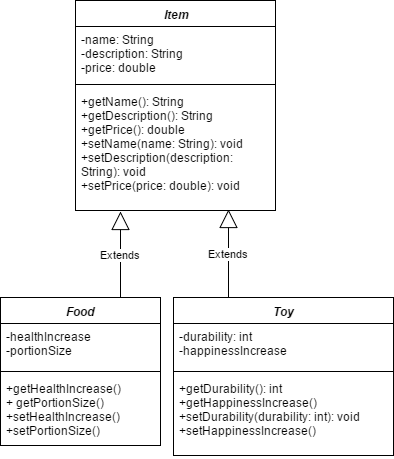

The diagram above was exported from draw.io. Its source (the exported page's mxGraphModel, read from the mxfile embedded in the PNG):
<mxGraphModel dx="1426" dy="745" grid="1" gridSize="10" guides="1" tooltips="1" connect="1" arrows="1" fold="1" page="1" pageScale="1" pageWidth="826" pageHeight="1169" background="#ffffff" math="0" shadow="0">
  <root>
    <mxCell id="0" />
    <mxCell id="1" parent="0" />
    <mxCell id="2" value="&lt;i&gt;&lt;span&gt;&amp;nbsp;I&lt;/span&gt;&lt;span&gt;tem&lt;/span&gt;&lt;/i&gt;" style="swimlane;html=1;fontStyle=1;align=center;verticalAlign=top;childLayout=stackLayout;horizontal=1;startSize=26;horizontalStack=0;resizeParent=1;resizeLast=0;collapsible=1;marginBottom=0;swimlaneFillColor=#ffffff;perimeterSpacing=0;" parent="1" vertex="1">
      <mxGeometry x="100" y="170" width="200" height="210" as="geometry" />
    </mxCell>
    <mxCell id="3" value="-name: String&#10;-description: String&#10;-price: double" style="text;strokeColor=none;fillColor=none;align=left;verticalAlign=top;spacingLeft=4;spacingRight=4;overflow=hidden;rotatable=0;points=[[0,0.5],[1,0.5]];portConstraint=eastwest;" parent="2" vertex="1">
      <mxGeometry y="26" width="200" height="54" as="geometry" />
    </mxCell>
    <mxCell id="4" value="" style="line;html=1;strokeWidth=1;fillColor=none;align=left;verticalAlign=middle;spacingTop=-1;spacingLeft=3;spacingRight=3;rotatable=0;labelPosition=right;points=[];portConstraint=eastwest;" parent="2" vertex="1">
      <mxGeometry y="80" width="200" height="8" as="geometry" />
    </mxCell>
    <mxCell id="5" value="+getName(): String&#10;+getDescription(): String&#10;+getPrice(): double&#10;+setName(name: String): void&#10;+setDescription(description: String): void&#10;+setPrice(price: double): void" style="text;strokeColor=none;fillColor=none;align=left;verticalAlign=top;spacingLeft=4;spacingRight=4;whiteSpace=wrap;overflow=hidden;rotatable=0;points=[[0,0.5],[1,0.5]];portConstraint=eastwest;textDirection=ltr;horizontal=1;" parent="2" vertex="1">
      <mxGeometry y="88" width="200" height="122" as="geometry" />
    </mxCell>
    <mxCell id="8" value="&lt;span&gt;&lt;i&gt;Food&lt;/i&gt;&lt;/span&gt;" style="swimlane;html=1;fontStyle=1;align=center;verticalAlign=top;childLayout=stackLayout;horizontal=1;startSize=26;horizontalStack=0;resizeParent=1;resizeLast=0;collapsible=1;marginBottom=0;swimlaneFillColor=#ffffff;" parent="1" vertex="1">
      <mxGeometry x="25" y="467" width="160" height="148" as="geometry">
        <mxRectangle x="380" y="145" width="60" height="26" as="alternateBounds" />
      </mxGeometry>
    </mxCell>
    <mxCell id="9" value="-healthIncrease&#10;-portionSize" style="text;strokeColor=none;fillColor=none;align=left;verticalAlign=top;spacingLeft=4;spacingRight=4;whiteSpace=wrap;overflow=hidden;rotatable=0;points=[[0,0.5],[1,0.5]];portConstraint=eastwest;" parent="8" vertex="1">
      <mxGeometry y="26" width="160" height="44" as="geometry" />
    </mxCell>
    <mxCell id="10" value="" style="line;html=1;strokeWidth=1;fillColor=none;align=left;verticalAlign=middle;spacingTop=-1;spacingLeft=3;spacingRight=3;rotatable=0;labelPosition=right;points=[];portConstraint=eastwest;" parent="8" vertex="1">
      <mxGeometry y="70" width="160" height="8" as="geometry" />
    </mxCell>
    <mxCell id="11" value="+getHealthIncrease()&#10;+ getPortionSize()&#10;+setHealthIncrease()&#10;+setPortionSize()" style="text;strokeColor=none;fillColor=none;align=left;verticalAlign=top;spacingLeft=4;spacingRight=4;whiteSpace=wrap;overflow=hidden;rotatable=0;points=[[0,0.5],[1,0.5]];portConstraint=eastwest;" parent="8" vertex="1">
      <mxGeometry y="78" width="160" height="70" as="geometry" />
    </mxCell>
    <mxCell id="12" value="&lt;i&gt;Toy&lt;/i&gt;" style="swimlane;html=1;fontStyle=1;align=center;verticalAlign=top;childLayout=stackLayout;horizontal=1;startSize=26;horizontalStack=0;resizeParent=1;resizeLast=0;collapsible=1;marginBottom=0;swimlaneFillColor=#ffffff;" parent="1" vertex="1">
      <mxGeometry x="198" y="467" width="220" height="158" as="geometry">
        <mxRectangle x="540" y="450" width="50" height="26" as="alternateBounds" />
      </mxGeometry>
    </mxCell>
    <mxCell id="13" value="-durability: int&#10;-happinessIncrease" style="text;strokeColor=none;fillColor=none;align=left;verticalAlign=top;spacingLeft=4;spacingRight=4;whiteSpace=wrap;overflow=hidden;rotatable=0;points=[[0,0.5],[1,0.5]];portConstraint=eastwest;" parent="12" vertex="1">
      <mxGeometry y="26" width="220" height="44" as="geometry" />
    </mxCell>
    <mxCell id="14" value="" style="line;html=1;strokeWidth=1;fillColor=none;align=left;verticalAlign=middle;spacingTop=-1;spacingLeft=3;spacingRight=3;rotatable=0;labelPosition=right;points=[];portConstraint=eastwest;" parent="12" vertex="1">
      <mxGeometry y="70" width="220" height="8" as="geometry" />
    </mxCell>
    <mxCell id="15" value="+getDurability(): int&#10;+getHappinessIncrease()&#10;+setDurability(durability: int): void&#10;+setHappinessIncrease()" style="text;strokeColor=none;fillColor=none;align=left;verticalAlign=top;spacingLeft=4;spacingRight=4;whiteSpace=wrap;overflow=hidden;rotatable=0;points=[[0,0.5],[1,0.5]];portConstraint=eastwest;" parent="12" vertex="1">
      <mxGeometry y="78" width="220" height="80" as="geometry" />
    </mxCell>
    <mxCell id="25" value="Extends" style="endArrow=block;endSize=16;endFill=0;html=1;exitX=0.75;exitY=0;entryX=0.225;entryY=1.008;entryPerimeter=0;" parent="1" source="8" target="5" edge="1">
      <mxGeometry width="160" relative="1" as="geometry">
        <mxPoint x="40" y="720" as="sourcePoint" />
        <mxPoint x="150" y="400" as="targetPoint" />
      </mxGeometry>
    </mxCell>
    <mxCell id="26" value="Extends" style="endArrow=block;endSize=16;endFill=0;html=1;entryX=0.765;entryY=0.992;entryPerimeter=0;exitX=0.25;exitY=0;" parent="1" source="12" target="5" edge="1">
      <mxGeometry width="160" relative="1" as="geometry">
        <mxPoint x="40" y="720" as="sourcePoint" />
        <mxPoint x="200" y="720" as="targetPoint" />
      </mxGeometry>
    </mxCell>
  </root>
</mxGraphModel>